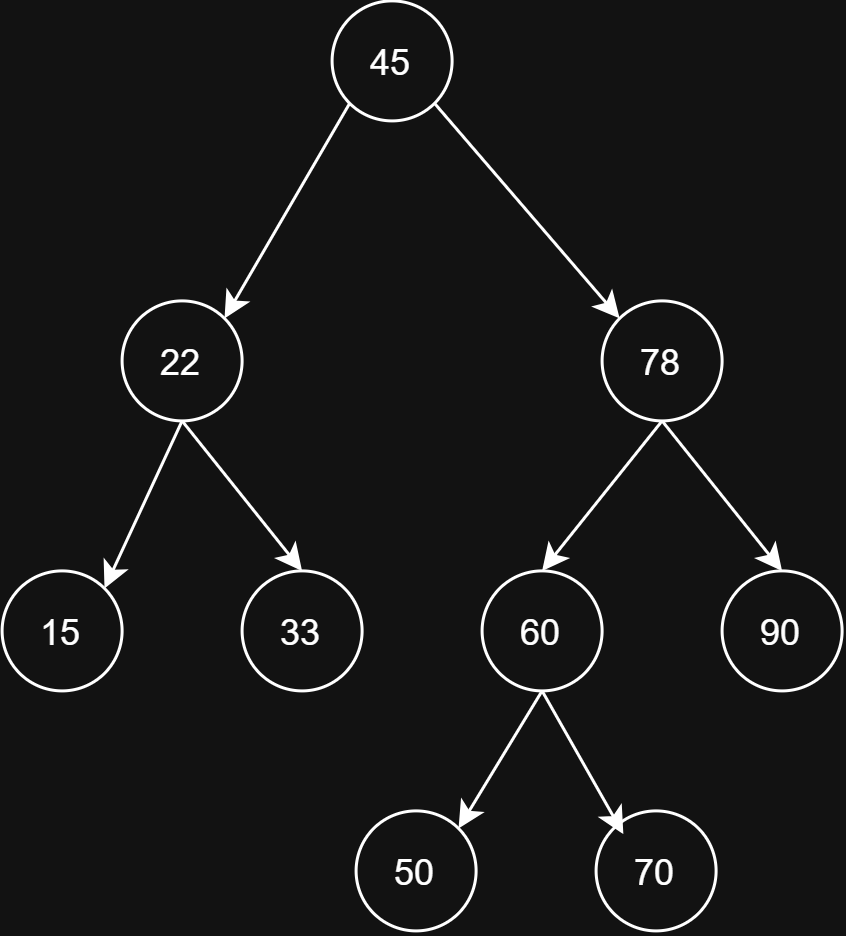

The diagram above was exported from draw.io. Its source (the exported page's mxGraphModel, read from the mxfile embedded in the PNG):
<mxGraphModel dx="1144" dy="749" grid="1" gridSize="10" guides="1" tooltips="1" connect="1" arrows="1" fold="1" page="1" pageScale="1" pageWidth="850" pageHeight="1100" math="0" shadow="0">
  <root>
    <mxCell id="0" />
    <mxCell id="1" parent="0" />
    <mxCell id="91b1wXbMSDrnYPofGoe8-10" edge="1" parent="1" source="91b1wXbMSDrnYPofGoe8-1" style="rounded=0;orthogonalLoop=1;jettySize=auto;html=1;exitX=0;exitY=1;exitDx=0;exitDy=0;entryX=1;entryY=0;entryDx=0;entryDy=0;" target="91b1wXbMSDrnYPofGoe8-2">
      <mxGeometry relative="1" as="geometry" />
    </mxCell>
    <mxCell id="91b1wXbMSDrnYPofGoe8-11" edge="1" parent="1" source="91b1wXbMSDrnYPofGoe8-1" style="rounded=0;orthogonalLoop=1;jettySize=auto;html=1;exitX=1;exitY=1;exitDx=0;exitDy=0;entryX=0;entryY=0;entryDx=0;entryDy=0;" target="91b1wXbMSDrnYPofGoe8-3">
      <mxGeometry relative="1" as="geometry" />
    </mxCell>
    <mxCell id="91b1wXbMSDrnYPofGoe8-1" parent="1" style="ellipse;whiteSpace=wrap;html=1;shapeInside=1;aspect=fixed;" value="45" vertex="1">
      <mxGeometry height="40" width="40" x="390" y="50" as="geometry" />
    </mxCell>
    <mxCell id="91b1wXbMSDrnYPofGoe8-16" edge="1" parent="1" source="91b1wXbMSDrnYPofGoe8-2" style="rounded=0;orthogonalLoop=1;jettySize=auto;html=1;exitX=0.5;exitY=1;exitDx=0;exitDy=0;entryX=1;entryY=0;entryDx=0;entryDy=0;" target="91b1wXbMSDrnYPofGoe8-4">
      <mxGeometry relative="1" as="geometry" />
    </mxCell>
    <mxCell id="91b1wXbMSDrnYPofGoe8-17" edge="1" parent="1" source="91b1wXbMSDrnYPofGoe8-2" style="rounded=0;orthogonalLoop=1;jettySize=auto;html=1;exitX=0.5;exitY=1;exitDx=0;exitDy=0;entryX=0.5;entryY=0;entryDx=0;entryDy=0;" target="91b1wXbMSDrnYPofGoe8-5">
      <mxGeometry relative="1" as="geometry" />
    </mxCell>
    <mxCell id="91b1wXbMSDrnYPofGoe8-2" parent="1" style="ellipse;whiteSpace=wrap;html=1;shapeInside=1;aspect=fixed;" value="22" vertex="1">
      <mxGeometry height="40" width="40" x="320" y="150" as="geometry" />
    </mxCell>
    <mxCell id="91b1wXbMSDrnYPofGoe8-12" edge="1" parent="1" source="91b1wXbMSDrnYPofGoe8-3" style="rounded=0;orthogonalLoop=1;jettySize=auto;html=1;exitX=0.5;exitY=1;exitDx=0;exitDy=0;entryX=0.5;entryY=0;entryDx=0;entryDy=0;" target="91b1wXbMSDrnYPofGoe8-6">
      <mxGeometry relative="1" as="geometry" />
    </mxCell>
    <mxCell id="91b1wXbMSDrnYPofGoe8-13" edge="1" parent="1" source="91b1wXbMSDrnYPofGoe8-3" style="rounded=0;orthogonalLoop=1;jettySize=auto;html=1;exitX=0.5;exitY=1;exitDx=0;exitDy=0;entryX=0.5;entryY=0;entryDx=0;entryDy=0;" target="91b1wXbMSDrnYPofGoe8-7">
      <mxGeometry relative="1" as="geometry" />
    </mxCell>
    <mxCell id="91b1wXbMSDrnYPofGoe8-3" parent="1" style="ellipse;whiteSpace=wrap;html=1;shapeInside=1;aspect=fixed;" value="78" vertex="1">
      <mxGeometry height="40" width="40" x="480" y="150" as="geometry" />
    </mxCell>
    <mxCell id="91b1wXbMSDrnYPofGoe8-4" parent="1" style="ellipse;whiteSpace=wrap;html=1;shapeInside=1;aspect=fixed;" value="15" vertex="1">
      <mxGeometry height="40" width="40" x="280" y="240" as="geometry" />
    </mxCell>
    <mxCell id="91b1wXbMSDrnYPofGoe8-5" parent="1" style="ellipse;whiteSpace=wrap;html=1;shapeInside=1;aspect=fixed;" value="33" vertex="1">
      <mxGeometry height="40" width="40" x="360" y="240" as="geometry" />
    </mxCell>
    <mxCell id="91b1wXbMSDrnYPofGoe8-20" edge="1" parent="1" source="91b1wXbMSDrnYPofGoe8-6" style="rounded=0;orthogonalLoop=1;jettySize=auto;html=1;exitX=0.5;exitY=1;exitDx=0;exitDy=0;entryX=1;entryY=0;entryDx=0;entryDy=0;" target="91b1wXbMSDrnYPofGoe8-19">
      <mxGeometry relative="1" as="geometry" />
    </mxCell>
    <mxCell id="91b1wXbMSDrnYPofGoe8-6" parent="1" style="ellipse;whiteSpace=wrap;html=1;shapeInside=1;aspect=fixed;" value="60" vertex="1">
      <mxGeometry height="40" width="40" x="440" y="240" as="geometry" />
    </mxCell>
    <mxCell id="91b1wXbMSDrnYPofGoe8-7" parent="1" style="ellipse;whiteSpace=wrap;html=1;shapeInside=1;aspect=fixed;" value="90" vertex="1">
      <mxGeometry height="40" width="40" x="520" y="240" as="geometry" />
    </mxCell>
    <mxCell id="91b1wXbMSDrnYPofGoe8-18" parent="1" style="ellipse;whiteSpace=wrap;html=1;shapeInside=1;aspect=fixed;" value="70" vertex="1">
      <mxGeometry height="40" width="40" x="478" y="320" as="geometry" />
    </mxCell>
    <mxCell id="91b1wXbMSDrnYPofGoe8-19" parent="1" style="ellipse;whiteSpace=wrap;html=1;shapeInside=1;aspect=fixed;" value="50" vertex="1">
      <mxGeometry height="40" width="40" x="398" y="320" as="geometry" />
    </mxCell>
    <mxCell id="91b1wXbMSDrnYPofGoe8-21" edge="1" parent="1" source="91b1wXbMSDrnYPofGoe8-6" style="rounded=0;orthogonalLoop=1;jettySize=auto;html=1;exitX=0.5;exitY=1;exitDx=0;exitDy=0;entryX=0.227;entryY=0.193;entryDx=0;entryDy=0;entryPerimeter=0;" target="91b1wXbMSDrnYPofGoe8-18">
      <mxGeometry relative="1" as="geometry" />
    </mxCell>
  </root>
</mxGraphModel>